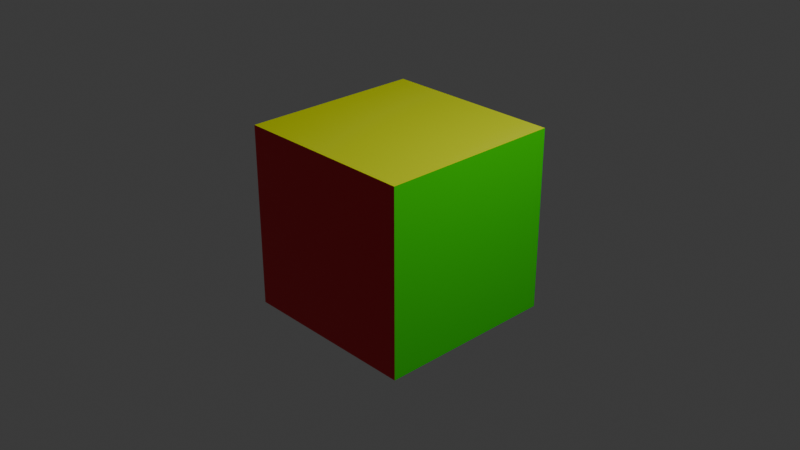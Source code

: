 # Source: rubikscube.blend  (saved by Blender 4.1.24; exported with 4.5.12 LTS)
import bpy
from mathutils import Matrix  # noqa: F401  (used for matrix-valued properties, if any)

bpy.ops.wm.read_factory_settings(use_empty=True)
scene = bpy.context.scene
scene.name = 'Scene'

# ---- collections
col_collection = bpy.data.collections.new('Collection'); scene.collection.children.link(col_collection)

# ---- materials (node trees are filled in below, after node groups)
mat_material = bpy.data.materials.new('Material')
mat_material.alpha_threshold = 0.0
mat_material.use_transparent_shadow = False
mat_material.roughness = 0.5
mat_material.line_color = (0.0, 0.0, 0.0, 1.0)
mat_red = bpy.data.materials.new('Red')
mat_red.use_transparent_shadow = False
mat_blue = bpy.data.materials.new('Blue')
mat_blue.use_transparent_shadow = False
mat_yellow = bpy.data.materials.new('Yellow')
mat_yellow.use_transparent_shadow = False
mat_green = bpy.data.materials.new('Green')
mat_green.use_transparent_shadow = False
mat_cyan = bpy.data.materials.new('Cyan')
mat_cyan.use_transparent_shadow = False
mat_pink = bpy.data.materials.new('Pink')
mat_pink.use_transparent_shadow = False

# ---- material node trees
mat_material.use_nodes = True; mat_material.node_tree.nodes.clear()
_N = mat_material.node_tree.nodes; _L = mat_material.node_tree.links
n0 = _N.new('ShaderNodeOutputMaterial'); n0.name = 'Material Output'; n0.location = (300, 300)
n1 = _N.new('ShaderNodeBsdfPrincipled'); n1.name = 'Principled BSDF'; n1.location = (10, 300)
n1.inputs[3].default_value = 1.45
_L.new(n1.outputs[0], n0.inputs[0])
n0.is_active_output = True
mat_red.use_nodes = True; mat_red.node_tree.nodes.clear()
_N = mat_red.node_tree.nodes; _L = mat_red.node_tree.links
n0 = _N.new('ShaderNodeBsdfPrincipled'); n0.name = 'Principled BSDF'; n0.location = (10, 300)
n0.inputs[0].default_value = (0.8002, 0.0, 0.01737, 1.0)
n1 = _N.new('ShaderNodeOutputMaterial'); n1.name = 'Material Output'; n1.location = (300, 300)
_L.new(n0.outputs[0], n1.inputs[0])
n1.is_active_output = True
mat_blue.use_nodes = True; mat_blue.node_tree.nodes.clear()
_N = mat_blue.node_tree.nodes; _L = mat_blue.node_tree.links
n0 = _N.new('ShaderNodeBsdfPrincipled'); n0.name = 'Principled BSDF'; n0.location = (10, 300)
n0.inputs[0].default_value = (0.01057, 0.01035, 0.8, 1.0)
n1 = _N.new('ShaderNodeOutputMaterial'); n1.name = 'Material Output'; n1.location = (300, 300)
_L.new(n0.outputs[0], n1.inputs[0])
n1.is_active_output = True
mat_yellow.use_nodes = True; mat_yellow.node_tree.nodes.clear()
_N = mat_yellow.node_tree.nodes; _L = mat_yellow.node_tree.links
n0 = _N.new('ShaderNodeBsdfPrincipled'); n0.name = 'Principled BSDF'; n0.location = (10, 300)
n0.inputs[0].default_value = (0.6881, 0.8003, 0.0, 1.0)
n1 = _N.new('ShaderNodeOutputMaterial'); n1.name = 'Material Output'; n1.location = (300, 300)
_L.new(n0.outputs[0], n1.inputs[0])
n1.is_active_output = True
mat_green.use_nodes = True; mat_green.node_tree.nodes.clear()
_N = mat_green.node_tree.nodes; _L = mat_green.node_tree.links
n0 = _N.new('ShaderNodeBsdfPrincipled'); n0.name = 'Principled BSDF'; n0.location = (10, 300)
n0.inputs[0].default_value = (0.02327, 0.8002, 0.0, 1.0)
n1 = _N.new('ShaderNodeOutputMaterial'); n1.name = 'Material Output'; n1.location = (300, 300)
_L.new(n0.outputs[0], n1.inputs[0])
n1.is_active_output = True
mat_cyan.use_nodes = True; mat_cyan.node_tree.nodes.clear()
_N = mat_cyan.node_tree.nodes; _L = mat_cyan.node_tree.links
n0 = _N.new('ShaderNodeBsdfPrincipled'); n0.name = 'Principled BSDF'; n0.location = (10, 300)
n0.inputs[0].default_value = (0.1797, 0.6934, 0.8, 1.0)
n1 = _N.new('ShaderNodeOutputMaterial'); n1.name = 'Material Output'; n1.location = (300, 300)
_L.new(n0.outputs[0], n1.inputs[0])
n1.is_active_output = True
mat_pink.use_nodes = True; mat_pink.node_tree.nodes.clear()
_N = mat_pink.node_tree.nodes; _L = mat_pink.node_tree.links
n0 = _N.new('ShaderNodeBsdfPrincipled'); n0.name = 'Principled BSDF'; n0.location = (10, 300)
n0.inputs[0].default_value = (0.7768, 0.1306, 0.8001, 1.0)
n1 = _N.new('ShaderNodeOutputMaterial'); n1.name = 'Material Output'; n1.location = (300, 300)
_L.new(n0.outputs[0], n1.inputs[0])
n1.is_active_output = True

# ---- world
world_world = bpy.data.worlds.new('World'); scene.world = world_world
world_world.use_nodes = True; world_world.node_tree.nodes.clear()
_N = world_world.node_tree.nodes; _L = world_world.node_tree.links
n0 = _N.new('ShaderNodeOutputWorld'); n0.name = 'World Output'; n0.location = (300, 300)
n1 = _N.new('ShaderNodeBackground'); n1.name = 'Background'; n1.location = (10, 300)
n1.inputs[0].default_value = (0.05088, 0.05088, 0.05088, 1.0)
_L.new(n1.outputs[0], n0.inputs[0])
n0.is_active_output = True
world_world.color = (0.05088, 0.05088, 0.05088)
world_world.use_sun_shadow = False
world_world.sun_shadow_jitter_overblur = 0.0

# ---- cameras
cam_camera = bpy.data.cameras.new('Camera')
cam_camera.clip_end = 100.0
cam_camera.ortho_scale = 7.314

# ---- lights
light_light = bpy.data.lights.new('Light', 'POINT')
light_light.transmission_factor = 0.0
light_light.energy = 1000.0
light_light.shadow_soft_size = 0.1
light_light.shadow_maximum_resolution = 0.006
light_light.use_absolute_resolution = True

# ---- meshes
me_cube = bpy.data.meshes.new('Cube')
me_cube.from_pydata([(1.0, 1.0, 1.0), (1.0, 1.0, -1.0), (1.0, -1.0, 1.0), (1.0, -1.0, -1.0), (-1.0, 1.0, 1.0), (-1.0, 1.0, -1.0), (-1.0, -1.0, 1.0), (-1.0, -1.0, -1.0)], [], [(0, 4, 6, 2), (3, 2, 6, 7), (7, 6, 4, 5), (5, 1, 3, 7), (1, 0, 2, 3), (5, 4, 0, 1)])
me_cube.polygons.foreach_set('material_index', [3, 1, 2, 6, 4, 5])
_uv = me_cube.uv_layers.new(name='UVMap')
_uv.uv.foreach_set('vector', [0.625, 0.5, 0.875, 0.5, 0.875, 0.75, 0.625, 0.75, 0.375, 0.75, 0.625, 0.75, 0.625, 1.0, 0.375, 1.0, 0.375, 0.0, 0.625, 0.0, 0.625, 0.25, 0.375, 0.25, 0.125, 0.5, 0.375, 0.5, 0.375, 0.75, 0.125, 0.75, 0.375, 0.5, 0.625, 0.5, 0.625, 0.75, 0.375, 0.75, 0.375, 0.25, 0.625, 0.25, 0.625, 0.5, 0.375, 0.5])
me_cube.materials.append(mat_material)
me_cube.materials.append(mat_red)
me_cube.materials.append(mat_blue)
me_cube.materials.append(mat_yellow)
me_cube.materials.append(mat_green)
me_cube.materials.append(mat_cyan)
me_cube.materials.append(mat_pink)
me_cube.use_mirror_vertex_groups = False
me_cube.update()

# ---- objects
ob_cube = bpy.data.objects.new('Cube', me_cube)
ob_light = bpy.data.objects.new('Light', light_light)
ob_camera = bpy.data.objects.new('Camera', cam_camera)

# ---- transforms, parenting, visibility, modifiers, constraints
ob_cube.location = (0.0, 0.0, 0.0)
ob_cube.lock_rotations_4d = False
ob_cube.empty_display_type = 'ARROWS'
ob_cube.lineart.crease_threshold = 0.0
ob_light.location = (4.076, 1.005, 5.904)
ob_light.rotation_euler = (0.6503, 0.05522, 1.866)
ob_light.lock_rotations_4d = False
ob_light.empty_display_type = 'ARROWS'
ob_light.color = (0.0, 0.0, 0.0, 0.0)
ob_light.lineart.crease_threshold = 0.0
ob_camera.location = (7.359, -6.926, 4.958)
ob_camera.rotation_euler = (1.109, 0.0, 0.8149)
ob_camera.lock_rotations_4d = False
ob_camera.empty_display_type = 'ARROWS'
ob_camera.color = (0.0, 0.0, 0.0, 0.0)
ob_camera.display_type = 'WIRE'
ob_camera.lineart.crease_threshold = 0.0

# ---- collection membership
col_collection.objects.link(ob_cube)
col_collection.objects.link(ob_light)
col_collection.objects.link(ob_camera)

# ---- scene / render settings (as saved in the file)
scene.camera = ob_camera
scene.frame_start = 1; scene.frame_end = 250; scene.frame_set(1)
scene.render.engine = 'BLENDER_EEVEE_NEXT'
scene.cycles.sampling_pattern = 'TABULATED_SOBOL'
scene.eevee.ray_tracing_options.trace_max_roughness = 0.0
bpy.context.view_layer.update()
